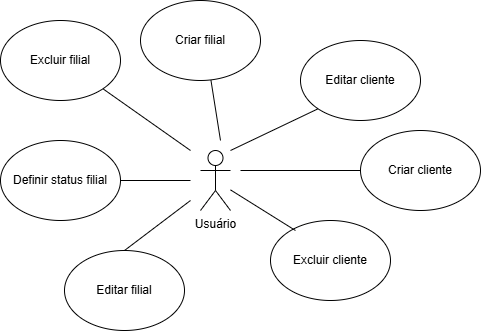

The diagram above was exported from draw.io. Its source (the exported page's mxGraphModel, read from the mxfile embedded in the PNG):
<mxGraphModel dx="710" dy="362" grid="1" gridSize="10" guides="1" tooltips="1" connect="1" arrows="1" fold="1" page="1" pageScale="1" pageWidth="827" pageHeight="1169" background="none" math="0" shadow="0" adaptiveColors="auto">
  <root>
    <mxCell id="0" />
    <mxCell id="1" parent="0" />
    <mxCell id="HVjH45aIHEJIjBxoUaXc-4" parent="1" style="ellipse;whiteSpace=wrap;html=1;rounded=1;" value="Editar cliente" vertex="1">
      <mxGeometry height="80" width="120" x="530" y="430" as="geometry" />
    </mxCell>
    <mxCell id="HVjH45aIHEJIjBxoUaXc-5" parent="1" style="ellipse;whiteSpace=wrap;html=1;rounded=1;" value="Excluir cliente" vertex="1">
      <mxGeometry height="80" width="120" x="500" y="610" as="geometry" />
    </mxCell>
    <mxCell id="HVjH45aIHEJIjBxoUaXc-6" parent="1" style="ellipse;whiteSpace=wrap;html=1;rounded=1;" value="Criar cliente" vertex="1">
      <mxGeometry height="80" width="120" x="590" y="520" as="geometry" />
    </mxCell>
    <mxCell id="HVjH45aIHEJIjBxoUaXc-7" parent="1" style="ellipse;whiteSpace=wrap;html=1;rounded=1;" value="Definir status filial" vertex="1">
      <mxGeometry height="80" width="120" x="230" y="530" as="geometry" />
    </mxCell>
    <mxCell id="HVjH45aIHEJIjBxoUaXc-20" parent="1" style="shape=umlActor;verticalLabelPosition=bottom;verticalAlign=top;html=1;outlineConnect=0;rounded=1;" value="Usuário" vertex="1">
      <mxGeometry height="60" width="30" x="430" y="540" as="geometry" />
    </mxCell>
    <mxCell id="nws83XRftvutGZHVG3Fo-2" edge="1" parent="1" source="HVjH45aIHEJIjBxoUaXc-6" style="rounded=0;orthogonalLoop=1;jettySize=auto;html=1;exitX=0;exitY=0.5;exitDx=0;exitDy=0;strokeColor=default;endArrow=none;endFill=0;">
      <mxGeometry relative="1" as="geometry">
        <mxPoint x="545" y="550" as="sourcePoint" />
        <mxPoint x="470" y="560" as="targetPoint" />
      </mxGeometry>
    </mxCell>
    <mxCell id="nws83XRftvutGZHVG3Fo-3" edge="1" parent="1" source="HVjH45aIHEJIjBxoUaXc-4" style="rounded=0;orthogonalLoop=1;jettySize=auto;html=1;exitX=0;exitY=1;exitDx=0;exitDy=0;strokeColor=default;endArrow=none;endFill=0;">
      <mxGeometry relative="1" as="geometry">
        <mxPoint x="595" y="510" as="sourcePoint" />
        <mxPoint x="460" y="540" as="targetPoint" />
      </mxGeometry>
    </mxCell>
    <mxCell id="nws83XRftvutGZHVG3Fo-4" edge="1" parent="1" source="HVjH45aIHEJIjBxoUaXc-5" style="rounded=0;orthogonalLoop=1;jettySize=auto;html=1;exitX=0.208;exitY=0.125;exitDx=0;exitDy=0;strokeColor=default;endArrow=none;endFill=0;exitPerimeter=0;" target="HVjH45aIHEJIjBxoUaXc-20">
      <mxGeometry relative="1" as="geometry">
        <mxPoint x="535" y="610" as="sourcePoint" />
        <mxPoint x="510" y="700" as="targetPoint" />
      </mxGeometry>
    </mxCell>
    <mxCell id="nws83XRftvutGZHVG3Fo-5" edge="1" parent="1" source="HVjH45aIHEJIjBxoUaXc-7" style="rounded=0;orthogonalLoop=1;jettySize=auto;html=1;exitX=1;exitY=0.5;exitDx=0;exitDy=0;strokeColor=default;endArrow=none;endFill=0;">
      <mxGeometry relative="1" as="geometry">
        <mxPoint x="545" y="650" as="sourcePoint" />
        <mxPoint x="420" y="570" as="targetPoint" />
      </mxGeometry>
    </mxCell>
    <mxCell id="xulH-lxaqCa3LM3FKisA-4" edge="1" parent="1" source="xulH-lxaqCa3LM3FKisA-1" style="rounded=0;orthogonalLoop=1;jettySize=auto;html=1;exitX=0.587;exitY=0.996;exitDx=0;exitDy=0;endArrow=none;endFill=0;exitPerimeter=0;">
      <mxGeometry relative="1" as="geometry">
        <mxPoint x="450" y="530" as="targetPoint" />
      </mxGeometry>
    </mxCell>
    <mxCell id="xulH-lxaqCa3LM3FKisA-1" parent="1" style="ellipse;whiteSpace=wrap;html=1;rounded=1;" value="Criar filial" vertex="1">
      <mxGeometry height="80" width="120" x="370" y="390" as="geometry" />
    </mxCell>
    <mxCell id="xulH-lxaqCa3LM3FKisA-6" edge="1" parent="1" source="xulH-lxaqCa3LM3FKisA-2" style="rounded=0;orthogonalLoop=1;jettySize=auto;html=1;exitX=0.5;exitY=0;exitDx=0;exitDy=0;endArrow=none;endFill=0;">
      <mxGeometry relative="1" as="geometry">
        <mxPoint x="420" y="590" as="targetPoint" />
      </mxGeometry>
    </mxCell>
    <mxCell id="xulH-lxaqCa3LM3FKisA-2" parent="1" style="ellipse;whiteSpace=wrap;html=1;rounded=1;" value="Editar filial" vertex="1">
      <mxGeometry height="80" width="120" x="294" y="640" as="geometry" />
    </mxCell>
    <mxCell id="xulH-lxaqCa3LM3FKisA-5" edge="1" parent="1" source="xulH-lxaqCa3LM3FKisA-3" style="rounded=0;orthogonalLoop=1;jettySize=auto;html=1;exitX=1;exitY=1;exitDx=0;exitDy=0;endArrow=none;endFill=0;">
      <mxGeometry relative="1" as="geometry">
        <mxPoint x="420" y="540" as="targetPoint" />
      </mxGeometry>
    </mxCell>
    <mxCell id="xulH-lxaqCa3LM3FKisA-3" parent="1" style="ellipse;whiteSpace=wrap;html=1;rounded=1;" value="Excluir filial" vertex="1">
      <mxGeometry height="80" width="120" x="230" y="410" as="geometry" />
    </mxCell>
  </root>
</mxGraphModel>